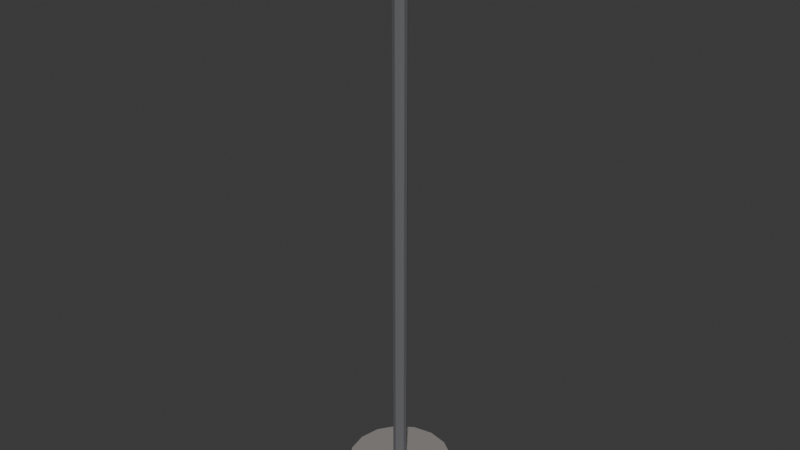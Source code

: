 # Source: ELET_LUMINARIA_LED_v01.blend  (saved by Blender 4.2.66; exported with 4.5.12 LTS)
import bpy
from mathutils import Matrix  # noqa: F401  (used for matrix-valued properties, if any)

bpy.ops.wm.read_factory_settings(use_empty=True)
scene = bpy.context.scene
scene.name = 'Scene'

# ---- collections
col_collection = bpy.data.collections.new('Collection'); scene.collection.children.link(col_collection)
col_arte_quadro_duplo_v01 = bpy.data.collections.new('ARTE_QUADRO_DUPLO_v01'); scene.collection.children.link(col_arte_quadro_duplo_v01)
col_arte_mapa_v01 = bpy.data.collections.new('ARTE_MAPA_v01'); scene.collection.children.link(col_arte_mapa_v01)
col_arte_espelho_redondo_v01 = bpy.data.collections.new('ARTE_ESPELHO_REDONDO_v01'); scene.collection.children.link(col_arte_espelho_redondo_v01)
col_arte_prateleira_quadros_v01 = bpy.data.collections.new('ARTE_PRATELEIRA_QUADROS_v01'); scene.collection.children.link(col_arte_prateleira_quadros_v01)
col_arte_tape_aria_v01 = bpy.data.collections.new('ARTE_TAPEÇARIA_v01'); scene.collection.children.link(col_arte_tape_aria_v01)
col_arte_planta_quadro_v01 = bpy.data.collections.new('ARTE_PLANTA_QUADRO_v01'); scene.collection.children.link(col_arte_planta_quadro_v01)
col_arte_foto_familia_v01 = bpy.data.collections.new('ARTE_FOTO_FAMILIA_v01'); scene.collection.children.link(col_arte_foto_familia_v01)
col_arte_letreiro_v01 = bpy.data.collections.new('ARTE_LETREIRO_v01'); scene.collection.children.link(col_arte_letreiro_v01)
col_elet_smart_tv_v01 = bpy.data.collections.new('ELET_SMART_TV_v01'); scene.collection.children.link(col_elet_smart_tv_v01)
col_elet_soundbar_v01 = bpy.data.collections.new('ELET_SOUNDBAR_v01'); scene.collection.children.link(col_elet_soundbar_v01)
col_elet_tablet_v01 = bpy.data.collections.new('ELET_TABLET_v01'); scene.collection.children.link(col_elet_tablet_v01)
col_elet_fone_v01 = bpy.data.collections.new('ELET_FONE_v01'); scene.collection.children.link(col_elet_fone_v01)
col_elet_carregador_v01 = bpy.data.collections.new('ELET_CARREGADOR_v01'); scene.collection.children.link(col_elet_carregador_v01)
col_elet_luminaria_led_v01 = bpy.data.collections.new('ELET_LUMINARIA_LED_v01'); scene.collection.children.link(col_elet_luminaria_led_v01)

# ---- materials (node trees are filled in below, after node groups)
mat_polyroom_pbr = bpy.data.materials.new('Polyroom_PBR')

# ---- material node trees
mat_polyroom_pbr.use_nodes = True; mat_polyroom_pbr.node_tree.nodes.clear()
_N = mat_polyroom_pbr.node_tree.nodes; _L = mat_polyroom_pbr.node_tree.links
n0 = _N.new('ShaderNodeOutputMaterial'); n0.name = 'Material Output'; n0.location = (0, 0)
n1 = _N.new('ShaderNodeBsdfPrincipled'); n1.name = 'Principled BSDF'; n1.location = (0, 0)
n1.inputs[2].default_value = 0.8
n2 = _N.new('ShaderNodeVertexColor'); n2.name = 'Color Attribute'; n2.location = (0, 0)
n2.layer_name = 'Color'
_L.new(n2.outputs[0], n1.inputs[0])
_L.new(n1.outputs[0], n0.inputs[0])
n0.is_active_output = True

# ---- world
world_world = bpy.data.worlds.new('World'); scene.world = world_world
world_world.use_nodes = True; world_world.node_tree.nodes.clear()
_N = world_world.node_tree.nodes; _L = world_world.node_tree.links
n0 = _N.new('ShaderNodeOutputWorld'); n0.name = 'World Output'; n0.location = (300, 300)
n1 = _N.new('ShaderNodeBackground'); n1.name = 'Background'; n1.location = (10, 300)
n1.inputs[0].default_value = (0.05088, 0.05088, 0.05088, 1.0)
_L.new(n1.outputs[0], n0.inputs[0])
n0.is_active_output = True
world_world.color = (0.05088, 0.05088, 0.05088)
world_world.sun_shadow_jitter_overblur = 0.0

# ---- meshes
me_elet_luminaria_led_v01 = bpy.data.meshes.new('ELET_LUMINARIA_LED_v01')
me_elet_luminaria_led_v01.from_pydata([(0.0, 0.12, 0.0), (0.0, 0.12, 0.03), (0.04592, 0.1109, 0.0), (0.04592, 0.1109, 0.03), (0.08485, 0.08485, 0.0), (0.08485, 0.08485, 0.03), (0.1109, 0.04592, 0.0), (0.1109, 0.04592, 0.03), (0.12, 0.0, 0.0), (0.12, 0.0, 0.03), (0.1109, -0.04592, 0.0), (0.1109, -0.04592, 0.03), (0.08485, -0.08485, 0.0), (0.08485, -0.08485, 0.03), (0.04592, -0.1109, 0.0), (0.04592, -0.1109, 0.03), (0.0, -0.12, 0.0), (0.0, -0.12, 0.03), (-0.04592, -0.1109, 0.0), (-0.04592, -0.1109, 0.03), (-0.08485, -0.08485, 0.0), (-0.08485, -0.08485, 0.03), (-0.1109, -0.04592, 0.0), (-0.1109, -0.04592, 0.03), (-0.12, 0.0, 0.0), (-0.12, 0.0, 0.03), (-0.1109, 0.04592, 0.0), (-0.1109, 0.04592, 0.03), (-0.08485, 0.08485, 0.0), (-0.08485, 0.08485, 0.03), (-0.04592, 0.1109, 0.0), (-0.04592, 0.1109, 0.03), (0.0, 0.016, 0.03), (0.0, 0.016, 1.23), (0.009405, 0.01294, 0.03), (0.009405, 0.01294, 1.23), (0.01522, 0.004944, 0.03), (0.01522, 0.004944, 1.23), (0.01522, -0.004944, 0.03), (0.01522, -0.004944, 1.23), (0.009405, -0.01294, 0.03), (0.009405, -0.01294, 1.23), (0.0, -0.016, 0.03), (0.0, -0.016, 1.23), (-0.009405, -0.01294, 0.03), (-0.009405, -0.01294, 1.23), (-0.01522, -0.004944, 0.03), (-0.01522, -0.004944, 1.23), (-0.01522, 0.004944, 0.03), (-0.01522, 0.004944, 1.23), (-0.009405, 0.01294, 0.03), (-0.009405, 0.01294, 1.23), (-0.3, -0.035, 1.225), (-0.3, -0.035, 1.295), (-0.3, 0.035, 1.225), (-0.3, 0.035, 1.295), (0.3, -0.035, 1.225), (0.3, -0.035, 1.295), (0.3, 0.035, 1.225), (0.3, 0.035, 1.295), (-0.28, -0.0075, 1.202), (-0.28, -0.0075, 1.248), (-0.28, 0.0075, 1.202), (-0.28, 0.0075, 1.248), (0.28, -0.0075, 1.202), (0.28, -0.0075, 1.248), (0.28, 0.0075, 1.202), (0.28, 0.0075, 1.248)], [], [(0, 1, 3, 2), (2, 3, 5, 4), (4, 5, 7, 6), (6, 7, 9, 8), (8, 9, 11, 10), (10, 11, 13, 12), (12, 13, 15, 14), (14, 15, 17, 16), (16, 17, 19, 18), (18, 19, 21, 20), (20, 21, 23, 22), (22, 23, 25, 24), (24, 25, 27, 26), (26, 27, 29, 28), (3, 1, 31, 29, 27, 25, 23, 21, 19, 17, 15, 13, 11, 9, 7, 5), (28, 29, 31, 30), (30, 31, 1, 0), (0, 2, 4, 6, 8, 10, 12, 14, 16, 18, 20, 22, 24, 26, 28, 30), (32, 33, 35, 34), (34, 35, 37, 36), (36, 37, 39, 38), (38, 39, 41, 40), (40, 41, 43, 42), (42, 43, 45, 44), (44, 45, 47, 46), (46, 47, 49, 48), (35, 33, 51, 49, 47, 45, 43, 41, 39, 37), (48, 49, 51, 50), (50, 51, 33, 32), (32, 34, 36, 38, 40, 42, 44, 46, 48, 50), (52, 53, 55, 54), (54, 55, 59, 58), (58, 59, 57, 56), (56, 57, 53, 52), (54, 58, 56, 52), (59, 55, 53, 57), (60, 61, 63, 62), (62, 63, 67, 66), (66, 67, 65, 64), (64, 65, 61, 60), (62, 66, 64, 60), (67, 63, 61, 65)])
_uv = me_elet_luminaria_led_v01.uv_layers.new(name='UVMap')
_uv.uv.foreach_set('vector', [0.03254, 0.3084, 0.03254, 0.3084, 0.00285, 0.2367, 0.00285, 0.2367, 0.00285, 0.2367, 0.00285, 0.2367, 0.00285, 0.1591, 0.00285, 0.1591, 0.00285, 0.1591, 0.00285, 0.1591, 0.03254, 0.08741, 0.03254, 0.08741, 0.03254, 0.08741, 0.03254, 0.08741, 0.08741, 0.03254, 0.08741, 0.03254, 0.08741, 0.03254, 0.08741, 0.03254, 0.1591, 0.00285, 0.1591, 0.00285, 0.1591, 0.00285, 0.1591, 0.00285, 0.2367, 0.00285, 0.2367, 0.00285, 0.2367, 0.00285, 0.2367, 0.00285, 0.3084, 0.03254, 0.3084, 0.03254, 0.3084, 0.03254, 0.3084, 0.03254, 0.3632, 0.08741, 0.3632, 0.08741, 0.3632, 0.08741, 0.3632, 0.08741, 0.3084, 0.03254, 0.3084, 0.03254, 0.3084, 0.03254, 0.3084, 0.03254, 0.2367, 0.00285, 0.2367, 0.00285, 0.2367, 0.00285, 0.2367, 0.00285, 0.1591, 0.00285, 0.1591, 0.00285, 0.1591, 0.00285, 0.1591, 0.00285, 0.08741, 0.03254, 0.08741, 0.03254, 0.08741, 0.03254, 0.08741, 0.03254, 0.03254, 0.08741, 0.03254, 0.08741, 0.03254, 0.08741, 0.03254, 0.08741, 0.00285, 0.1591, 0.00285, 0.1591, 0.08741, 0.3632, 0.03254, 0.3084, 0.00285, 0.2367, 0.00285, 0.1591, 0.03254, 0.08741, 0.08741, 0.03254, 0.1591, 0.00285, 0.2367, 0.00285, 0.3084, 0.03254, 0.3632, 0.08741, 0.3929, 0.1591, 0.3929, 0.2367, 0.3632, 0.3084, 0.3084, 0.3632, 0.2367, 0.3929, 0.1591, 0.3929, 0.00285, 0.1591, 0.00285, 0.1591, 0.00285, 0.2367, 0.00285, 0.2367, 0.00285, 0.2367, 0.00285, 0.2367, 0.03254, 0.3084, 0.03254, 0.3084, 0.03254, 0.3084, 0.00285, 0.2367, 0.00285, 0.1591, 0.03254, 0.08741, 0.08741, 0.03254, 0.1591, 0.00285, 0.2367, 0.00285, 0.3084, 0.03254, 0.3632, 0.08741, 0.3929, 0.1591, 0.3929, 0.2367, 0.3632, 0.3084, 0.3084, 0.3632, 0.2367, 0.3929, 0.1591, 0.3929, 0.08741, 0.3632, 0.00285, 0.4333, 0.00285, 0.4333, 0.00285, 0.4169, 0.00285, 0.4169, 0.00285, 0.4169, 0.00285, 0.4169, 0.01248, 0.4037, 0.01248, 0.4037, 0.01248, 0.4037, 0.01248, 0.4037, 0.02807, 0.3986, 0.02807, 0.3986, 0.02807, 0.3986, 0.02807, 0.3986, 0.04365, 0.4037, 0.04365, 0.4037, 0.04365, 0.4037, 0.04365, 0.4037, 0.05328, 0.4169, 0.05328, 0.4169, 0.05328, 0.4169, 0.05328, 0.4169, 0.04365, 0.4037, 0.04365, 0.4037, 0.04365, 0.4037, 0.04365, 0.4037, 0.02807, 0.3986, 0.02807, 0.3986, 0.02807, 0.3986, 0.02807, 0.3986, 0.01248, 0.4037, 0.01248, 0.4037, 0.01248, 0.4466, 0.00285, 0.4333, 0.00285, 0.4169, 0.01248, 0.4037, 0.02807, 0.3986, 0.04365, 0.4037, 0.05328, 0.4169, 0.05328, 0.4333, 0.04365, 0.4466, 0.02807, 0.4517, 0.01248, 0.4037, 0.01248, 0.4037, 0.00285, 0.4169, 0.00285, 0.4169, 0.00285, 0.4169, 0.00285, 0.4169, 0.00285, 0.4333, 0.00285, 0.4333, 0.00285, 0.4333, 0.00285, 0.4169, 0.01248, 0.4037, 0.02807, 0.3986, 0.04365, 0.4037, 0.05328, 0.4169, 0.05328, 0.4333, 0.04365, 0.4466, 0.02807, 0.4517, 0.01248, 0.4466, 0.3986, 0.9972, 0.3986, 0.9972, 0.5146, 0.9972, 0.5146, 0.9972, 0.5146, 0.9972, 0.5146, 0.9972, 0.5146, 0.00285, 0.5146, 0.00285, 0.6363, 0.9972, 0.6363, 0.9972, 0.5203, 0.9972, 0.5203, 0.9972, 0.3986, 0.00285, 0.3986, 0.00285, 0.3986, 0.9972, 0.3986, 0.9972, 0.6363, 0.00285, 0.6363, 0.9972, 0.5203, 0.9972, 0.5203, 0.00285, 0.5146, 0.00285, 0.5146, 0.9972, 0.3986, 0.9972, 0.3986, 0.00285, 0.642, 0.9309, 0.642, 0.9309, 0.6669, 0.9309, 0.6669, 0.9309, 0.6669, 0.9309, 0.6669, 0.9309, 0.6669, 0.00285, 0.6669, 0.00285, 0.6974, 0.9309, 0.6974, 0.9309, 0.6726, 0.9309, 0.6726, 0.9309, 0.642, 0.00285, 0.642, 0.00285, 0.642, 0.9309, 0.642, 0.9309, 0.6974, 0.00285, 0.6974, 0.9309, 0.6726, 0.9309, 0.6726, 0.00285, 0.6669, 0.00285, 0.6669, 0.9309, 0.642, 0.9309, 0.642, 0.00285])
_ca = me_elet_luminaria_led_v01.color_attributes.new('Color', 'FLOAT_COLOR', 'POINT')
_ca.data.foreach_set('color', [0.28, 0.26, 0.25, 1.0, 0.28, 0.26, 0.25, 1.0, 0.28, 0.26, 0.25, 1.0, 0.28, 0.26, 0.25, 1.0, 0.28, 0.26, 0.25, 1.0, 0.28, 0.26, 0.25, 1.0, 0.28, 0.26, 0.25, 1.0, 0.28, 0.26, 0.25, 1.0, 0.28, 0.26, 0.25, 1.0, 0.28, 0.26, 0.25, 1.0, 0.28, 0.26, 0.25, 1.0, 0.28, 0.26, 0.25, 1.0, 0.28, 0.26, 0.25, 1.0, 0.28, 0.26, 0.25, 1.0, 0.28, 0.26, 0.25, 1.0, 0.28, 0.26, 0.25, 1.0, 0.28, 0.26, 0.25, 1.0, 0.28, 0.26, 0.25, 1.0, 0.28, 0.26, 0.25, 1.0, 0.28, 0.26, 0.25, 1.0, 0.28, 0.26, 0.25, 1.0, 0.28, 0.26, 0.25, 1.0, 0.28, 0.26, 0.25, 1.0, 0.28, 0.26, 0.25, 1.0, 0.28, 0.26, 0.25, 1.0, 0.28, 0.26, 0.25, 1.0, 0.28, 0.26, 0.25, 1.0, 0.28, 0.26, 0.25, 1.0, 0.28, 0.26, 0.25, 1.0, 0.28, 0.26, 0.25, 1.0, 0.28, 0.26, 0.25, 1.0, 0.28, 0.26, 0.25, 1.0, 0.13, 0.13, 0.14, 1.0, 0.13, 0.13, 0.14, 1.0, 0.13, 0.13, 0.14, 1.0, 0.13, 0.13, 0.14, 1.0, 0.13, 0.13, 0.14, 1.0, 0.13, 0.13, 0.14, 1.0, 0.13, 0.13, 0.14, 1.0, 0.13, 0.13, 0.14, 1.0, 0.13, 0.13, 0.14, 1.0, 0.13, 0.13, 0.14, 1.0, 0.13, 0.13, 0.14, 1.0, 0.13, 0.13, 0.14, 1.0, 0.13, 0.13, 0.14, 1.0, 0.13, 0.13, 0.14, 1.0, 0.13, 0.13, 0.14, 1.0, 0.13, 0.13, 0.14, 1.0, 0.13, 0.13, 0.14, 1.0, 0.13, 0.13, 0.14, 1.0, 0.13, 0.13, 0.14, 1.0, 0.13, 0.13, 0.14, 1.0, 0.13, 0.13, 0.14, 1.0, 0.13, 0.13, 0.14, 1.0, 0.13, 0.13, 0.14, 1.0, 0.13, 0.13, 0.14, 1.0, 0.13, 0.13, 0.14, 1.0, 0.13, 0.13, 0.14, 1.0, 0.13, 0.13, 0.14, 1.0, 0.13, 0.13, 0.14, 1.0, 0.9, 0.95, 1.0, 1.0, 0.9, 0.95, 1.0, 1.0, 0.9, 0.95, 1.0, 1.0, 0.9, 0.95, 1.0, 1.0, 0.9, 0.95, 1.0, 1.0, 0.9, 0.95, 1.0, 1.0, 0.9, 0.95, 1.0, 1.0, 0.9, 0.95, 1.0, 1.0])
me_elet_luminaria_led_v01.materials.append(mat_polyroom_pbr)
me_elet_luminaria_led_v01.update()

# ---- objects
ob_elet_luminaria_led_v01 = bpy.data.objects.new('ELET_LUMINARIA_LED_v01', me_elet_luminaria_led_v01)

# ---- transforms, parenting, visibility, modifiers, constraints
ob_elet_luminaria_led_v01.location = (0.0, 0.0, 0.0)

# ---- collection membership
col_elet_luminaria_led_v01.objects.link(ob_elet_luminaria_led_v01)

# ---- scene / render settings (as saved in the file)
scene.frame_start = 1; scene.frame_end = 250; scene.frame_set(1)
scene.render.engine = 'BLENDER_EEVEE_NEXT'
bpy.context.view_layer.update()

# ---- added for rendering (the .blend has no active camera and no usable light): camera, sun
cam_auto = bpy.data.cameras.new('AutoCamera')
cam_auto.lens = 50.0
cam_auto.sensor_width = 36.0
cam_auto.clip_end = 1000.0
ob_auto_camera = bpy.data.objects.new('AutoCamera', cam_auto)
scene.collection.objects.link(ob_auto_camera)
ob_auto_camera.location = (1.33906, -1.60687, 1.71875)
ob_auto_camera.rotation_euler = (1.09748, -7.21219e-08, 0.694738)
scene.camera = ob_auto_camera
light_auto_sun = bpy.data.lights.new('AutoSun', 'SUN')
light_auto_sun.energy = 3.0
light_auto_sun.angle = 0.0523599
ob_auto_sun = bpy.data.objects.new('AutoSun', light_auto_sun)
scene.collection.objects.link(ob_auto_sun)
ob_auto_sun.rotation_euler = (0.872665, 0.174533, 0.523599)
bpy.context.view_layer.update()
